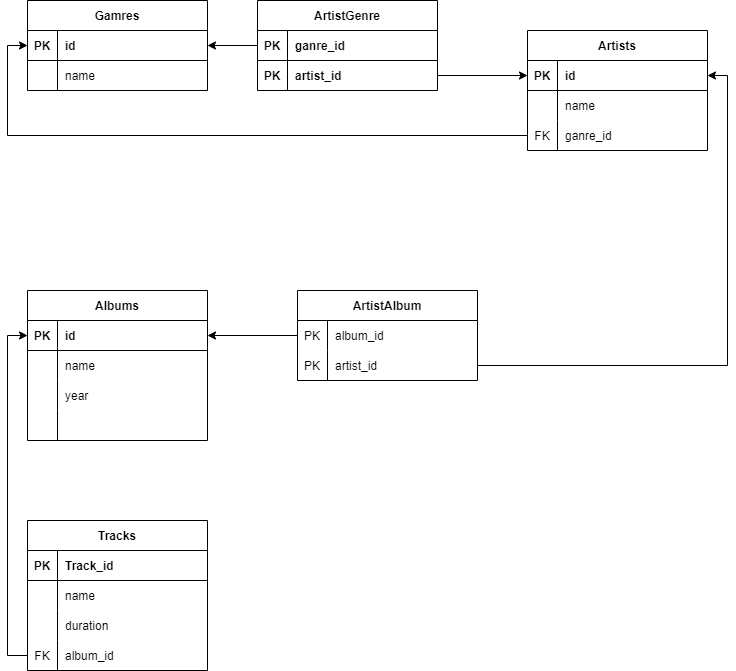

The diagram above was exported from draw.io. Its source (the exported page's mxGraphModel, read from the mxfile embedded in the PNG):
<mxGraphModel dx="794" dy="785" grid="1" gridSize="10" guides="1" tooltips="1" connect="1" arrows="1" fold="1" page="1" pageScale="1" pageWidth="827" pageHeight="1169" math="0" shadow="0">
  <root>
    <mxCell id="0" />
    <mxCell id="1" parent="0" />
    <mxCell id="eP9euxFSrOeVUUWxJlvq-1" value="Gamres" style="shape=table;startSize=30;container=1;collapsible=1;childLayout=tableLayout;fixedRows=1;rowLines=0;fontStyle=1;align=center;resizeLast=1;" parent="1" vertex="1">
      <mxGeometry x="40" y="120" width="180" height="90" as="geometry" />
    </mxCell>
    <mxCell id="eP9euxFSrOeVUUWxJlvq-2" value="" style="shape=tableRow;horizontal=0;startSize=0;swimlaneHead=0;swimlaneBody=0;fillColor=none;collapsible=0;dropTarget=0;points=[[0,0.5],[1,0.5]];portConstraint=eastwest;top=0;left=0;right=0;bottom=1;" parent="eP9euxFSrOeVUUWxJlvq-1" vertex="1">
      <mxGeometry y="30" width="180" height="30" as="geometry" />
    </mxCell>
    <mxCell id="eP9euxFSrOeVUUWxJlvq-3" value="PK" style="shape=partialRectangle;connectable=0;fillColor=none;top=0;left=0;bottom=0;right=0;fontStyle=1;overflow=hidden;" parent="eP9euxFSrOeVUUWxJlvq-2" vertex="1">
      <mxGeometry width="30" height="30" as="geometry">
        <mxRectangle width="30" height="30" as="alternateBounds" />
      </mxGeometry>
    </mxCell>
    <mxCell id="eP9euxFSrOeVUUWxJlvq-4" value="id" style="shape=partialRectangle;connectable=0;fillColor=none;top=0;left=0;bottom=0;right=0;align=left;spacingLeft=6;fontStyle=1;overflow=hidden;" parent="eP9euxFSrOeVUUWxJlvq-2" vertex="1">
      <mxGeometry x="30" width="150" height="30" as="geometry">
        <mxRectangle width="150" height="30" as="alternateBounds" />
      </mxGeometry>
    </mxCell>
    <mxCell id="eP9euxFSrOeVUUWxJlvq-5" value="" style="shape=tableRow;horizontal=0;startSize=0;swimlaneHead=0;swimlaneBody=0;fillColor=none;collapsible=0;dropTarget=0;points=[[0,0.5],[1,0.5]];portConstraint=eastwest;top=0;left=0;right=0;bottom=0;" parent="eP9euxFSrOeVUUWxJlvq-1" vertex="1">
      <mxGeometry y="60" width="180" height="30" as="geometry" />
    </mxCell>
    <mxCell id="eP9euxFSrOeVUUWxJlvq-6" value="" style="shape=partialRectangle;connectable=0;fillColor=none;top=0;left=0;bottom=0;right=0;editable=1;overflow=hidden;" parent="eP9euxFSrOeVUUWxJlvq-5" vertex="1">
      <mxGeometry width="30" height="30" as="geometry">
        <mxRectangle width="30" height="30" as="alternateBounds" />
      </mxGeometry>
    </mxCell>
    <mxCell id="eP9euxFSrOeVUUWxJlvq-7" value="name" style="shape=partialRectangle;connectable=0;fillColor=none;top=0;left=0;bottom=0;right=0;align=left;spacingLeft=6;overflow=hidden;" parent="eP9euxFSrOeVUUWxJlvq-5" vertex="1">
      <mxGeometry x="30" width="150" height="30" as="geometry">
        <mxRectangle width="150" height="30" as="alternateBounds" />
      </mxGeometry>
    </mxCell>
    <mxCell id="eP9euxFSrOeVUUWxJlvq-14" value="ArtistGenre" style="shape=table;startSize=30;container=1;collapsible=1;childLayout=tableLayout;fixedRows=1;rowLines=0;fontStyle=1;align=center;resizeLast=1;" parent="1" vertex="1">
      <mxGeometry x="270" y="120" width="180" height="90" as="geometry" />
    </mxCell>
    <mxCell id="eP9euxFSrOeVUUWxJlvq-15" value="" style="shape=tableRow;horizontal=0;startSize=0;swimlaneHead=0;swimlaneBody=0;fillColor=none;collapsible=0;dropTarget=0;points=[[0,0.5],[1,0.5]];portConstraint=eastwest;top=0;left=0;right=0;bottom=1;" parent="eP9euxFSrOeVUUWxJlvq-14" vertex="1">
      <mxGeometry y="30" width="180" height="30" as="geometry" />
    </mxCell>
    <mxCell id="eP9euxFSrOeVUUWxJlvq-16" value="PK" style="shape=partialRectangle;connectable=0;fillColor=none;top=0;left=0;bottom=0;right=0;fontStyle=1;overflow=hidden;" parent="eP9euxFSrOeVUUWxJlvq-15" vertex="1">
      <mxGeometry width="30" height="30" as="geometry">
        <mxRectangle width="30" height="30" as="alternateBounds" />
      </mxGeometry>
    </mxCell>
    <mxCell id="eP9euxFSrOeVUUWxJlvq-17" value="ganre_id" style="shape=partialRectangle;connectable=0;fillColor=none;top=0;left=0;bottom=0;right=0;align=left;spacingLeft=6;fontStyle=1;overflow=hidden;" parent="eP9euxFSrOeVUUWxJlvq-15" vertex="1">
      <mxGeometry x="30" width="150" height="30" as="geometry">
        <mxRectangle width="150" height="30" as="alternateBounds" />
      </mxGeometry>
    </mxCell>
    <mxCell id="eP9euxFSrOeVUUWxJlvq-18" value="" style="shape=tableRow;horizontal=0;startSize=0;swimlaneHead=0;swimlaneBody=0;fillColor=none;collapsible=0;dropTarget=0;points=[[0,0.5],[1,0.5]];portConstraint=eastwest;top=0;left=0;right=0;bottom=0;" parent="eP9euxFSrOeVUUWxJlvq-14" vertex="1">
      <mxGeometry y="60" width="180" height="30" as="geometry" />
    </mxCell>
    <mxCell id="eP9euxFSrOeVUUWxJlvq-19" value="PK" style="shape=partialRectangle;connectable=0;fillColor=none;top=0;left=0;bottom=0;right=0;editable=1;overflow=hidden;fontStyle=1" parent="eP9euxFSrOeVUUWxJlvq-18" vertex="1">
      <mxGeometry width="30" height="30" as="geometry">
        <mxRectangle width="30" height="30" as="alternateBounds" />
      </mxGeometry>
    </mxCell>
    <mxCell id="eP9euxFSrOeVUUWxJlvq-20" value="artist_id" style="shape=partialRectangle;connectable=0;fillColor=none;top=0;left=0;bottom=0;right=0;align=left;spacingLeft=6;overflow=hidden;fontStyle=1" parent="eP9euxFSrOeVUUWxJlvq-18" vertex="1">
      <mxGeometry x="30" width="150" height="30" as="geometry">
        <mxRectangle width="150" height="30" as="alternateBounds" />
      </mxGeometry>
    </mxCell>
    <mxCell id="eP9euxFSrOeVUUWxJlvq-27" value="Artists" style="shape=table;startSize=30;container=1;collapsible=1;childLayout=tableLayout;fixedRows=1;rowLines=0;fontStyle=1;align=center;resizeLast=1;" parent="1" vertex="1">
      <mxGeometry x="540" y="150" width="180" height="120" as="geometry" />
    </mxCell>
    <mxCell id="eP9euxFSrOeVUUWxJlvq-28" value="" style="shape=tableRow;horizontal=0;startSize=0;swimlaneHead=0;swimlaneBody=0;fillColor=none;collapsible=0;dropTarget=0;points=[[0,0.5],[1,0.5]];portConstraint=eastwest;top=0;left=0;right=0;bottom=1;" parent="eP9euxFSrOeVUUWxJlvq-27" vertex="1">
      <mxGeometry y="30" width="180" height="30" as="geometry" />
    </mxCell>
    <mxCell id="eP9euxFSrOeVUUWxJlvq-29" value="PK" style="shape=partialRectangle;connectable=0;fillColor=none;top=0;left=0;bottom=0;right=0;fontStyle=1;overflow=hidden;" parent="eP9euxFSrOeVUUWxJlvq-28" vertex="1">
      <mxGeometry width="30" height="30" as="geometry">
        <mxRectangle width="30" height="30" as="alternateBounds" />
      </mxGeometry>
    </mxCell>
    <mxCell id="eP9euxFSrOeVUUWxJlvq-30" value="id" style="shape=partialRectangle;connectable=0;fillColor=none;top=0;left=0;bottom=0;right=0;align=left;spacingLeft=6;fontStyle=1;overflow=hidden;" parent="eP9euxFSrOeVUUWxJlvq-28" vertex="1">
      <mxGeometry x="30" width="150" height="30" as="geometry">
        <mxRectangle width="150" height="30" as="alternateBounds" />
      </mxGeometry>
    </mxCell>
    <mxCell id="eP9euxFSrOeVUUWxJlvq-31" value="" style="shape=tableRow;horizontal=0;startSize=0;swimlaneHead=0;swimlaneBody=0;fillColor=none;collapsible=0;dropTarget=0;points=[[0,0.5],[1,0.5]];portConstraint=eastwest;top=0;left=0;right=0;bottom=0;" parent="eP9euxFSrOeVUUWxJlvq-27" vertex="1">
      <mxGeometry y="60" width="180" height="30" as="geometry" />
    </mxCell>
    <mxCell id="eP9euxFSrOeVUUWxJlvq-32" value="" style="shape=partialRectangle;connectable=0;fillColor=none;top=0;left=0;bottom=0;right=0;editable=1;overflow=hidden;" parent="eP9euxFSrOeVUUWxJlvq-31" vertex="1">
      <mxGeometry width="30" height="30" as="geometry">
        <mxRectangle width="30" height="30" as="alternateBounds" />
      </mxGeometry>
    </mxCell>
    <mxCell id="eP9euxFSrOeVUUWxJlvq-33" value="name" style="shape=partialRectangle;connectable=0;fillColor=none;top=0;left=0;bottom=0;right=0;align=left;spacingLeft=6;overflow=hidden;" parent="eP9euxFSrOeVUUWxJlvq-31" vertex="1">
      <mxGeometry x="30" width="150" height="30" as="geometry">
        <mxRectangle width="150" height="30" as="alternateBounds" />
      </mxGeometry>
    </mxCell>
    <mxCell id="yAgK4ZktYm7EkK3yUxK_-1" style="shape=tableRow;horizontal=0;startSize=0;swimlaneHead=0;swimlaneBody=0;fillColor=none;collapsible=0;dropTarget=0;points=[[0,0.5],[1,0.5]];portConstraint=eastwest;top=0;left=0;right=0;bottom=0;" vertex="1" parent="eP9euxFSrOeVUUWxJlvq-27">
      <mxGeometry y="90" width="180" height="30" as="geometry" />
    </mxCell>
    <mxCell id="yAgK4ZktYm7EkK3yUxK_-2" value="FK" style="shape=partialRectangle;connectable=0;fillColor=none;top=0;left=0;bottom=0;right=0;editable=1;overflow=hidden;" vertex="1" parent="yAgK4ZktYm7EkK3yUxK_-1">
      <mxGeometry width="30" height="30" as="geometry">
        <mxRectangle width="30" height="30" as="alternateBounds" />
      </mxGeometry>
    </mxCell>
    <mxCell id="yAgK4ZktYm7EkK3yUxK_-3" value="ganre_id" style="shape=partialRectangle;connectable=0;fillColor=none;top=0;left=0;bottom=0;right=0;align=left;spacingLeft=6;overflow=hidden;" vertex="1" parent="yAgK4ZktYm7EkK3yUxK_-1">
      <mxGeometry x="30" width="150" height="30" as="geometry">
        <mxRectangle width="150" height="30" as="alternateBounds" />
      </mxGeometry>
    </mxCell>
    <mxCell id="eP9euxFSrOeVUUWxJlvq-40" style="edgeStyle=orthogonalEdgeStyle;rounded=0;orthogonalLoop=1;jettySize=auto;html=1;exitX=0;exitY=0.5;exitDx=0;exitDy=0;entryX=1;entryY=0.5;entryDx=0;entryDy=0;" parent="1" source="eP9euxFSrOeVUUWxJlvq-15" target="eP9euxFSrOeVUUWxJlvq-2" edge="1">
      <mxGeometry relative="1" as="geometry" />
    </mxCell>
    <mxCell id="eP9euxFSrOeVUUWxJlvq-46" value="Albums" style="shape=table;startSize=30;container=1;collapsible=1;childLayout=tableLayout;fixedRows=1;rowLines=0;fontStyle=1;align=center;resizeLast=1;" parent="1" vertex="1">
      <mxGeometry x="40" y="410" width="180" height="150" as="geometry" />
    </mxCell>
    <mxCell id="eP9euxFSrOeVUUWxJlvq-47" value="" style="shape=tableRow;horizontal=0;startSize=0;swimlaneHead=0;swimlaneBody=0;fillColor=none;collapsible=0;dropTarget=0;points=[[0,0.5],[1,0.5]];portConstraint=eastwest;top=0;left=0;right=0;bottom=1;" parent="eP9euxFSrOeVUUWxJlvq-46" vertex="1">
      <mxGeometry y="30" width="180" height="30" as="geometry" />
    </mxCell>
    <mxCell id="eP9euxFSrOeVUUWxJlvq-48" value="PK" style="shape=partialRectangle;connectable=0;fillColor=none;top=0;left=0;bottom=0;right=0;fontStyle=1;overflow=hidden;" parent="eP9euxFSrOeVUUWxJlvq-47" vertex="1">
      <mxGeometry width="30" height="30" as="geometry">
        <mxRectangle width="30" height="30" as="alternateBounds" />
      </mxGeometry>
    </mxCell>
    <mxCell id="eP9euxFSrOeVUUWxJlvq-49" value="id" style="shape=partialRectangle;connectable=0;fillColor=none;top=0;left=0;bottom=0;right=0;align=left;spacingLeft=6;fontStyle=1;overflow=hidden;" parent="eP9euxFSrOeVUUWxJlvq-47" vertex="1">
      <mxGeometry x="30" width="150" height="30" as="geometry">
        <mxRectangle width="150" height="30" as="alternateBounds" />
      </mxGeometry>
    </mxCell>
    <mxCell id="eP9euxFSrOeVUUWxJlvq-50" value="" style="shape=tableRow;horizontal=0;startSize=0;swimlaneHead=0;swimlaneBody=0;fillColor=none;collapsible=0;dropTarget=0;points=[[0,0.5],[1,0.5]];portConstraint=eastwest;top=0;left=0;right=0;bottom=0;" parent="eP9euxFSrOeVUUWxJlvq-46" vertex="1">
      <mxGeometry y="60" width="180" height="30" as="geometry" />
    </mxCell>
    <mxCell id="eP9euxFSrOeVUUWxJlvq-51" value="" style="shape=partialRectangle;connectable=0;fillColor=none;top=0;left=0;bottom=0;right=0;editable=1;overflow=hidden;" parent="eP9euxFSrOeVUUWxJlvq-50" vertex="1">
      <mxGeometry width="30" height="30" as="geometry">
        <mxRectangle width="30" height="30" as="alternateBounds" />
      </mxGeometry>
    </mxCell>
    <mxCell id="eP9euxFSrOeVUUWxJlvq-52" value="name    " style="shape=partialRectangle;connectable=0;fillColor=none;top=0;left=0;bottom=0;right=0;align=left;spacingLeft=6;overflow=hidden;" parent="eP9euxFSrOeVUUWxJlvq-50" vertex="1">
      <mxGeometry x="30" width="150" height="30" as="geometry">
        <mxRectangle width="150" height="30" as="alternateBounds" />
      </mxGeometry>
    </mxCell>
    <mxCell id="eP9euxFSrOeVUUWxJlvq-53" value="" style="shape=tableRow;horizontal=0;startSize=0;swimlaneHead=0;swimlaneBody=0;fillColor=none;collapsible=0;dropTarget=0;points=[[0,0.5],[1,0.5]];portConstraint=eastwest;top=0;left=0;right=0;bottom=0;" parent="eP9euxFSrOeVUUWxJlvq-46" vertex="1">
      <mxGeometry y="90" width="180" height="30" as="geometry" />
    </mxCell>
    <mxCell id="eP9euxFSrOeVUUWxJlvq-54" value="" style="shape=partialRectangle;connectable=0;fillColor=none;top=0;left=0;bottom=0;right=0;editable=1;overflow=hidden;" parent="eP9euxFSrOeVUUWxJlvq-53" vertex="1">
      <mxGeometry width="30" height="30" as="geometry">
        <mxRectangle width="30" height="30" as="alternateBounds" />
      </mxGeometry>
    </mxCell>
    <mxCell id="eP9euxFSrOeVUUWxJlvq-55" value="year" style="shape=partialRectangle;connectable=0;fillColor=none;top=0;left=0;bottom=0;right=0;align=left;spacingLeft=6;overflow=hidden;" parent="eP9euxFSrOeVUUWxJlvq-53" vertex="1">
      <mxGeometry x="30" width="150" height="30" as="geometry">
        <mxRectangle width="150" height="30" as="alternateBounds" />
      </mxGeometry>
    </mxCell>
    <mxCell id="yAgK4ZktYm7EkK3yUxK_-5" style="shape=tableRow;horizontal=0;startSize=0;swimlaneHead=0;swimlaneBody=0;fillColor=none;collapsible=0;dropTarget=0;points=[[0,0.5],[1,0.5]];portConstraint=eastwest;top=0;left=0;right=0;bottom=0;" vertex="1" parent="eP9euxFSrOeVUUWxJlvq-46">
      <mxGeometry y="120" width="180" height="30" as="geometry" />
    </mxCell>
    <mxCell id="yAgK4ZktYm7EkK3yUxK_-6" style="shape=partialRectangle;connectable=0;fillColor=none;top=0;left=0;bottom=0;right=0;editable=1;overflow=hidden;" vertex="1" parent="yAgK4ZktYm7EkK3yUxK_-5">
      <mxGeometry width="30" height="30" as="geometry">
        <mxRectangle width="30" height="30" as="alternateBounds" />
      </mxGeometry>
    </mxCell>
    <mxCell id="yAgK4ZktYm7EkK3yUxK_-7" style="shape=partialRectangle;connectable=0;fillColor=none;top=0;left=0;bottom=0;right=0;align=left;spacingLeft=6;overflow=hidden;" vertex="1" parent="yAgK4ZktYm7EkK3yUxK_-5">
      <mxGeometry x="30" width="150" height="30" as="geometry">
        <mxRectangle width="150" height="30" as="alternateBounds" />
      </mxGeometry>
    </mxCell>
    <mxCell id="eP9euxFSrOeVUUWxJlvq-59" value="ArtistAlbum" style="shape=table;startSize=30;container=1;collapsible=1;childLayout=tableLayout;fixedRows=1;rowLines=0;fontStyle=1;align=center;resizeLast=1;" parent="1" vertex="1">
      <mxGeometry x="310" y="410" width="180" height="90" as="geometry" />
    </mxCell>
    <mxCell id="eP9euxFSrOeVUUWxJlvq-63" value="" style="shape=tableRow;horizontal=0;startSize=0;swimlaneHead=0;swimlaneBody=0;fillColor=none;collapsible=0;dropTarget=0;points=[[0,0.5],[1,0.5]];portConstraint=eastwest;top=0;left=0;right=0;bottom=0;" parent="eP9euxFSrOeVUUWxJlvq-59" vertex="1">
      <mxGeometry y="30" width="180" height="30" as="geometry" />
    </mxCell>
    <mxCell id="eP9euxFSrOeVUUWxJlvq-64" value="PK" style="shape=partialRectangle;connectable=0;fillColor=none;top=0;left=0;bottom=0;right=0;editable=1;overflow=hidden;" parent="eP9euxFSrOeVUUWxJlvq-63" vertex="1">
      <mxGeometry width="30" height="30" as="geometry">
        <mxRectangle width="30" height="30" as="alternateBounds" />
      </mxGeometry>
    </mxCell>
    <mxCell id="eP9euxFSrOeVUUWxJlvq-65" value="album_id" style="shape=partialRectangle;connectable=0;fillColor=none;top=0;left=0;bottom=0;right=0;align=left;spacingLeft=6;overflow=hidden;" parent="eP9euxFSrOeVUUWxJlvq-63" vertex="1">
      <mxGeometry x="30" width="150" height="30" as="geometry">
        <mxRectangle width="150" height="30" as="alternateBounds" />
      </mxGeometry>
    </mxCell>
    <mxCell id="eP9euxFSrOeVUUWxJlvq-66" value="" style="shape=tableRow;horizontal=0;startSize=0;swimlaneHead=0;swimlaneBody=0;fillColor=none;collapsible=0;dropTarget=0;points=[[0,0.5],[1,0.5]];portConstraint=eastwest;top=0;left=0;right=0;bottom=0;" parent="eP9euxFSrOeVUUWxJlvq-59" vertex="1">
      <mxGeometry y="60" width="180" height="30" as="geometry" />
    </mxCell>
    <mxCell id="eP9euxFSrOeVUUWxJlvq-67" value="PK" style="shape=partialRectangle;connectable=0;fillColor=none;top=0;left=0;bottom=0;right=0;editable=1;overflow=hidden;" parent="eP9euxFSrOeVUUWxJlvq-66" vertex="1">
      <mxGeometry width="30" height="30" as="geometry">
        <mxRectangle width="30" height="30" as="alternateBounds" />
      </mxGeometry>
    </mxCell>
    <mxCell id="eP9euxFSrOeVUUWxJlvq-68" value="artist_id" style="shape=partialRectangle;connectable=0;fillColor=none;top=0;left=0;bottom=0;right=0;align=left;spacingLeft=6;overflow=hidden;" parent="eP9euxFSrOeVUUWxJlvq-66" vertex="1">
      <mxGeometry x="30" width="150" height="30" as="geometry">
        <mxRectangle width="150" height="30" as="alternateBounds" />
      </mxGeometry>
    </mxCell>
    <mxCell id="eP9euxFSrOeVUUWxJlvq-72" style="edgeStyle=orthogonalEdgeStyle;rounded=0;orthogonalLoop=1;jettySize=auto;html=1;exitX=0;exitY=0.5;exitDx=0;exitDy=0;entryX=1;entryY=0.5;entryDx=0;entryDy=0;" parent="1" source="eP9euxFSrOeVUUWxJlvq-63" target="eP9euxFSrOeVUUWxJlvq-47" edge="1">
      <mxGeometry relative="1" as="geometry" />
    </mxCell>
    <mxCell id="eP9euxFSrOeVUUWxJlvq-73" style="edgeStyle=orthogonalEdgeStyle;rounded=0;orthogonalLoop=1;jettySize=auto;html=1;exitX=1;exitY=0.5;exitDx=0;exitDy=0;entryX=0;entryY=0.5;entryDx=0;entryDy=0;" parent="1" source="eP9euxFSrOeVUUWxJlvq-18" target="eP9euxFSrOeVUUWxJlvq-28" edge="1">
      <mxGeometry relative="1" as="geometry" />
    </mxCell>
    <mxCell id="eP9euxFSrOeVUUWxJlvq-79" style="edgeStyle=orthogonalEdgeStyle;rounded=0;orthogonalLoop=1;jettySize=auto;html=1;exitX=1;exitY=0.5;exitDx=0;exitDy=0;entryX=1;entryY=0.5;entryDx=0;entryDy=0;" parent="1" source="eP9euxFSrOeVUUWxJlvq-66" target="eP9euxFSrOeVUUWxJlvq-28" edge="1">
      <mxGeometry relative="1" as="geometry" />
    </mxCell>
    <mxCell id="eP9euxFSrOeVUUWxJlvq-80" value="Tracks" style="shape=table;startSize=30;container=1;collapsible=1;childLayout=tableLayout;fixedRows=1;rowLines=0;fontStyle=1;align=center;resizeLast=1;" parent="1" vertex="1">
      <mxGeometry x="40" y="640" width="180" height="150" as="geometry" />
    </mxCell>
    <mxCell id="eP9euxFSrOeVUUWxJlvq-81" value="" style="shape=tableRow;horizontal=0;startSize=0;swimlaneHead=0;swimlaneBody=0;fillColor=none;collapsible=0;dropTarget=0;points=[[0,0.5],[1,0.5]];portConstraint=eastwest;top=0;left=0;right=0;bottom=1;" parent="eP9euxFSrOeVUUWxJlvq-80" vertex="1">
      <mxGeometry y="30" width="180" height="30" as="geometry" />
    </mxCell>
    <mxCell id="eP9euxFSrOeVUUWxJlvq-82" value="PK" style="shape=partialRectangle;connectable=0;fillColor=none;top=0;left=0;bottom=0;right=0;fontStyle=1;overflow=hidden;" parent="eP9euxFSrOeVUUWxJlvq-81" vertex="1">
      <mxGeometry width="30" height="30" as="geometry">
        <mxRectangle width="30" height="30" as="alternateBounds" />
      </mxGeometry>
    </mxCell>
    <mxCell id="eP9euxFSrOeVUUWxJlvq-83" value="Track_id" style="shape=partialRectangle;connectable=0;fillColor=none;top=0;left=0;bottom=0;right=0;align=left;spacingLeft=6;fontStyle=1;overflow=hidden;" parent="eP9euxFSrOeVUUWxJlvq-81" vertex="1">
      <mxGeometry x="30" width="150" height="30" as="geometry">
        <mxRectangle width="150" height="30" as="alternateBounds" />
      </mxGeometry>
    </mxCell>
    <mxCell id="eP9euxFSrOeVUUWxJlvq-84" value="" style="shape=tableRow;horizontal=0;startSize=0;swimlaneHead=0;swimlaneBody=0;fillColor=none;collapsible=0;dropTarget=0;points=[[0,0.5],[1,0.5]];portConstraint=eastwest;top=0;left=0;right=0;bottom=0;" parent="eP9euxFSrOeVUUWxJlvq-80" vertex="1">
      <mxGeometry y="60" width="180" height="30" as="geometry" />
    </mxCell>
    <mxCell id="eP9euxFSrOeVUUWxJlvq-85" value="" style="shape=partialRectangle;connectable=0;fillColor=none;top=0;left=0;bottom=0;right=0;editable=1;overflow=hidden;" parent="eP9euxFSrOeVUUWxJlvq-84" vertex="1">
      <mxGeometry width="30" height="30" as="geometry">
        <mxRectangle width="30" height="30" as="alternateBounds" />
      </mxGeometry>
    </mxCell>
    <mxCell id="eP9euxFSrOeVUUWxJlvq-86" value="name" style="shape=partialRectangle;connectable=0;fillColor=none;top=0;left=0;bottom=0;right=0;align=left;spacingLeft=6;overflow=hidden;" parent="eP9euxFSrOeVUUWxJlvq-84" vertex="1">
      <mxGeometry x="30" width="150" height="30" as="geometry">
        <mxRectangle width="150" height="30" as="alternateBounds" />
      </mxGeometry>
    </mxCell>
    <mxCell id="eP9euxFSrOeVUUWxJlvq-87" value="" style="shape=tableRow;horizontal=0;startSize=0;swimlaneHead=0;swimlaneBody=0;fillColor=none;collapsible=0;dropTarget=0;points=[[0,0.5],[1,0.5]];portConstraint=eastwest;top=0;left=0;right=0;bottom=0;" parent="eP9euxFSrOeVUUWxJlvq-80" vertex="1">
      <mxGeometry y="90" width="180" height="30" as="geometry" />
    </mxCell>
    <mxCell id="eP9euxFSrOeVUUWxJlvq-88" value="" style="shape=partialRectangle;connectable=0;fillColor=none;top=0;left=0;bottom=0;right=0;editable=1;overflow=hidden;" parent="eP9euxFSrOeVUUWxJlvq-87" vertex="1">
      <mxGeometry width="30" height="30" as="geometry">
        <mxRectangle width="30" height="30" as="alternateBounds" />
      </mxGeometry>
    </mxCell>
    <mxCell id="eP9euxFSrOeVUUWxJlvq-89" value="duration" style="shape=partialRectangle;connectable=0;fillColor=none;top=0;left=0;bottom=0;right=0;align=left;spacingLeft=6;overflow=hidden;" parent="eP9euxFSrOeVUUWxJlvq-87" vertex="1">
      <mxGeometry x="30" width="150" height="30" as="geometry">
        <mxRectangle width="150" height="30" as="alternateBounds" />
      </mxGeometry>
    </mxCell>
    <mxCell id="eP9euxFSrOeVUUWxJlvq-93" style="shape=tableRow;horizontal=0;startSize=0;swimlaneHead=0;swimlaneBody=0;fillColor=none;collapsible=0;dropTarget=0;points=[[0,0.5],[1,0.5]];portConstraint=eastwest;top=0;left=0;right=0;bottom=0;" parent="eP9euxFSrOeVUUWxJlvq-80" vertex="1">
      <mxGeometry y="120" width="180" height="30" as="geometry" />
    </mxCell>
    <mxCell id="eP9euxFSrOeVUUWxJlvq-94" value="FK" style="shape=partialRectangle;connectable=0;fillColor=none;top=0;left=0;bottom=0;right=0;editable=1;overflow=hidden;" parent="eP9euxFSrOeVUUWxJlvq-93" vertex="1">
      <mxGeometry width="30" height="30" as="geometry">
        <mxRectangle width="30" height="30" as="alternateBounds" />
      </mxGeometry>
    </mxCell>
    <mxCell id="eP9euxFSrOeVUUWxJlvq-95" value="album_id" style="shape=partialRectangle;connectable=0;fillColor=none;top=0;left=0;bottom=0;right=0;align=left;spacingLeft=6;overflow=hidden;" parent="eP9euxFSrOeVUUWxJlvq-93" vertex="1">
      <mxGeometry x="30" width="150" height="30" as="geometry">
        <mxRectangle width="150" height="30" as="alternateBounds" />
      </mxGeometry>
    </mxCell>
    <mxCell id="eP9euxFSrOeVUUWxJlvq-96" style="edgeStyle=orthogonalEdgeStyle;rounded=0;orthogonalLoop=1;jettySize=auto;html=1;exitX=0;exitY=0.5;exitDx=0;exitDy=0;entryX=0;entryY=0.5;entryDx=0;entryDy=0;" parent="1" source="eP9euxFSrOeVUUWxJlvq-93" target="eP9euxFSrOeVUUWxJlvq-47" edge="1">
      <mxGeometry relative="1" as="geometry" />
    </mxCell>
    <mxCell id="yAgK4ZktYm7EkK3yUxK_-4" style="edgeStyle=orthogonalEdgeStyle;rounded=0;orthogonalLoop=1;jettySize=auto;html=1;exitX=0;exitY=0.5;exitDx=0;exitDy=0;entryX=0;entryY=0.5;entryDx=0;entryDy=0;" edge="1" parent="1" source="yAgK4ZktYm7EkK3yUxK_-1" target="eP9euxFSrOeVUUWxJlvq-2">
      <mxGeometry relative="1" as="geometry" />
    </mxCell>
  </root>
</mxGraphModel>